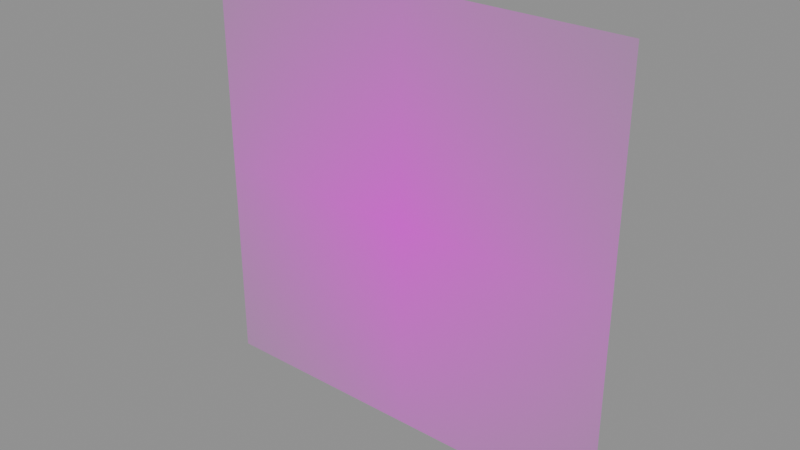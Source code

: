 # Source: DECAL_WORM_P1.blend  (saved by Blender 5.1.30; exported with 4.5.12 LTS)
import bpy
from mathutils import Matrix  # noqa: F401  (used for matrix-valued properties, if any)

bpy.ops.wm.read_factory_settings(use_empty=True)
scene = bpy.context.scene
scene.name = 'Scene'

# ---- images (referenced by path relative to the original .blend; pixels are not part of the script)
import os
ASSET_DIR = os.environ.get("B2B_ASSET_DIR", "")  # directory of the original .blend (textures are referenced by path, not embedded)
HERE = os.path.dirname(os.path.abspath(__file__))  # packed textures are extracted next to this script under _unpacked/

def load_image(name, relpath, width, height, colorspace="sRGB"):
    """Load a texture the original file referenced (path relative to the .blend, or extracted next to this script)."""
    p = next((c for c in (os.path.join(HERE, relpath), os.path.join(ASSET_DIR, relpath)) if relpath and os.path.exists(c)), "")
    if p:
        img = bpy.data.images.load(p, check_existing=True)
        img.name = name
    else:  # same state as the original file: an image datablock whose file is absent (Cycles renders it pink)
        img = bpy.data.images.new(name, width, height)
        img.source = "FILE"
        img.filepath = "//" + (relpath or name)
    img.colorspace_settings.name = colorspace
    return img
img_special1_decalpworm1_webp = load_image('SPECIAL1.DECALPWORM1.webp', 'SPECIAL1.DECALPWORM1.webp', 1024, 1024, 'sRGB')

# ---- materials (node trees are filled in below, after node groups)
mat_logo2decal = bpy.data.materials.new('Logo2Decal')

# ---- material node trees
mat_logo2decal.use_nodes = True; mat_logo2decal.node_tree.nodes.clear()
_N = mat_logo2decal.node_tree.nodes; _L = mat_logo2decal.node_tree.links
n0 = _N.new('ShaderNodeOutputMaterial'); n0.name = 'Material Output'; n0.location = (600, 0)
n1 = _N.new('ShaderNodeBsdfPrincipled'); n1.name = 'Principled BSDF'; n1.location = (250, 0)
n1.inputs[2].default_value = 1.0
n2 = _N.new('ShaderNodeTexImage'); n2.name = 'Diffuse'; n2.location = (-700, 300)
n2.label = 'Diffuse'
n2.image = img_special1_decalpworm1_webp
n2.extension = 'CLIP'
_L.new(n1.outputs[0], n0.inputs[0])
_L.new(n2.outputs[0], n1.inputs[0])
_L.new(n2.outputs[1], n1.inputs[4])
n0.is_active_output = True

# ---- meshes
me_decal_worm_p1 = bpy.data.meshes.new('DECAL_WORM_P1')
me_decal_worm_p1.from_pydata([(-1.0, -7.55e-08, 1.0), (1.0, 7.55e-08, -1.0), (1.0, -7.55e-08, 1.0), (-1.0, 7.55e-08, -1.0)], [], [(0, 1, 2), (3, 1, 0)])
me_decal_worm_p1.polygons.foreach_set('use_smooth', [True] * 2)
_uv = me_decal_worm_p1.uv_layers.new(name='UVMap')
_uv.uv.foreach_set('vector', [0.0, 1.0, 1.0, 0.0, 1.0, 1.0, 0.0, 0.0, 1.0, 0.0, 0.0, 1.0])
me_decal_worm_p1.materials.append(mat_logo2decal)
me_decal_worm_p1.update()
me_decal_worm_p1.normals_split_custom_set([tuple(v) for v in zip(*[iter([0.0, -1.0, -7.55e-08, 0.0, -1.0, -7.55e-08, 0.0, -1.0, -7.55e-08, 0.0, -1.0, -7.55e-08, 0.0, -1.0, -7.55e-08, 0.0, -1.0, -7.55e-08])] * 3)])

# ---- objects
ob_decal_worm_p1 = bpy.data.objects.new('DECAL_WORM_P1', me_decal_worm_p1)

# ---- transforms, parenting, visibility, modifiers, constraints
ob_decal_worm_p1.location = (0.0, 0.0, 0.0)

# ---- collection membership
scene.collection.objects.link(ob_decal_worm_p1)

# ---- scene / render settings (as saved in the file)
scene.frame_start = 1; scene.frame_end = 250; scene.frame_set(1)
scene.render.engine = 'BLENDER_EEVEE_NEXT'
scene.render.bake_bias = 0.0
scene.render.bake_samples = 0
scene.cycles.sampling_pattern = 'TABULATED_SOBOL'
scene.eevee.use_volume_custom_range = False
bpy.context.view_layer.update()

# ---- added for rendering (the .blend has no active camera and no usable light): camera, sun + grey world if the file has none
cam_auto = bpy.data.cameras.new('AutoCamera')
cam_auto.lens = 50.0
cam_auto.sensor_width = 36.0
cam_auto.clip_end = 1000.0
ob_auto_camera = bpy.data.objects.new('AutoCamera', cam_auto)
scene.collection.objects.link(ob_auto_camera)
ob_auto_camera.location = (2.61693, -3.14032, 2.09354)
ob_auto_camera.rotation_euler = (1.09748, -7.21219e-08, 0.694738)
scene.camera = ob_auto_camera
light_auto_sun = bpy.data.lights.new('AutoSun', 'SUN')
light_auto_sun.energy = 3.0
light_auto_sun.angle = 0.0523599
ob_auto_sun = bpy.data.objects.new('AutoSun', light_auto_sun)
scene.collection.objects.link(ob_auto_sun)
ob_auto_sun.rotation_euler = (0.872665, 0.174533, 0.523599)
if scene.world is None:
    world_auto = bpy.data.worlds.new('AutoWorld')
    world_auto.color = (0.3, 0.3, 0.3)
    scene.world = world_auto
bpy.context.view_layer.update()
